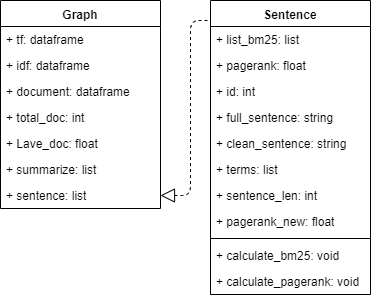

The diagram above was exported from draw.io. Its source (the exported page's mxGraphModel, read from the mxfile embedded in the PNG):
<mxGraphModel dx="890" dy="384" grid="1" gridSize="10" guides="1" tooltips="1" connect="1" arrows="1" fold="1" page="1" pageScale="1" pageWidth="4681" pageHeight="3300" math="0" shadow="0">
  <root>
    <mxCell id="Km4Z73dF81o7A87bcAyv-0" />
    <mxCell id="Km4Z73dF81o7A87bcAyv-1" parent="Km4Z73dF81o7A87bcAyv-0" />
    <mxCell id="Km4Z73dF81o7A87bcAyv-2" value="Graph" style="swimlane;fontStyle=1;align=center;verticalAlign=top;childLayout=stackLayout;horizontal=1;startSize=26;horizontalStack=0;resizeParent=1;resizeParentMax=0;resizeLast=0;collapsible=1;marginBottom=0;" vertex="1" parent="Km4Z73dF81o7A87bcAyv-1">
      <mxGeometry x="410" y="120" width="160" height="208" as="geometry" />
    </mxCell>
    <mxCell id="Km4Z73dF81o7A87bcAyv-3" value="+ tf: dataframe" style="text;strokeColor=none;fillColor=none;align=left;verticalAlign=top;spacingLeft=4;spacingRight=4;overflow=hidden;rotatable=0;points=[[0,0.5],[1,0.5]];portConstraint=eastwest;" vertex="1" parent="Km4Z73dF81o7A87bcAyv-2">
      <mxGeometry y="26" width="160" height="26" as="geometry" />
    </mxCell>
    <mxCell id="Km4Z73dF81o7A87bcAyv-6" value="+ idf: dataframe" style="text;strokeColor=none;fillColor=none;align=left;verticalAlign=top;spacingLeft=4;spacingRight=4;overflow=hidden;rotatable=0;points=[[0,0.5],[1,0.5]];portConstraint=eastwest;" vertex="1" parent="Km4Z73dF81o7A87bcAyv-2">
      <mxGeometry y="52" width="160" height="26" as="geometry" />
    </mxCell>
    <mxCell id="Km4Z73dF81o7A87bcAyv-7" value="+ document: dataframe" style="text;strokeColor=none;fillColor=none;align=left;verticalAlign=top;spacingLeft=4;spacingRight=4;overflow=hidden;rotatable=0;points=[[0,0.5],[1,0.5]];portConstraint=eastwest;" vertex="1" parent="Km4Z73dF81o7A87bcAyv-2">
      <mxGeometry y="78" width="160" height="26" as="geometry" />
    </mxCell>
    <mxCell id="Km4Z73dF81o7A87bcAyv-8" value="+ total_doc: int" style="text;strokeColor=none;fillColor=none;align=left;verticalAlign=top;spacingLeft=4;spacingRight=4;overflow=hidden;rotatable=0;points=[[0,0.5],[1,0.5]];portConstraint=eastwest;" vertex="1" parent="Km4Z73dF81o7A87bcAyv-2">
      <mxGeometry y="104" width="160" height="26" as="geometry" />
    </mxCell>
    <mxCell id="Km4Z73dF81o7A87bcAyv-9" value="+ Lave_doc: float" style="text;strokeColor=none;fillColor=none;align=left;verticalAlign=top;spacingLeft=4;spacingRight=4;overflow=hidden;rotatable=0;points=[[0,0.5],[1,0.5]];portConstraint=eastwest;" vertex="1" parent="Km4Z73dF81o7A87bcAyv-2">
      <mxGeometry y="130" width="160" height="26" as="geometry" />
    </mxCell>
    <mxCell id="Km4Z73dF81o7A87bcAyv-11" value="+ summarize: list" style="text;strokeColor=none;fillColor=none;align=left;verticalAlign=top;spacingLeft=4;spacingRight=4;overflow=hidden;rotatable=0;points=[[0,0.5],[1,0.5]];portConstraint=eastwest;" vertex="1" parent="Km4Z73dF81o7A87bcAyv-2">
      <mxGeometry y="156" width="160" height="26" as="geometry" />
    </mxCell>
    <mxCell id="Km4Z73dF81o7A87bcAyv-13" value="+ sentence: list" style="text;strokeColor=none;fillColor=none;align=left;verticalAlign=top;spacingLeft=4;spacingRight=4;overflow=hidden;rotatable=0;points=[[0,0.5],[1,0.5]];portConstraint=eastwest;" vertex="1" parent="Km4Z73dF81o7A87bcAyv-2">
      <mxGeometry y="182" width="160" height="26" as="geometry" />
    </mxCell>
    <mxCell id="Km4Z73dF81o7A87bcAyv-15" value="Sentence" style="swimlane;fontStyle=1;align=center;verticalAlign=top;childLayout=stackLayout;horizontal=1;startSize=26;horizontalStack=0;resizeParent=1;resizeParentMax=0;resizeLast=0;collapsible=1;marginBottom=0;" vertex="1" parent="Km4Z73dF81o7A87bcAyv-1">
      <mxGeometry x="620" y="120" width="160" height="294" as="geometry" />
    </mxCell>
    <mxCell id="Km4Z73dF81o7A87bcAyv-16" value="+ list_bm25: list" style="text;strokeColor=none;fillColor=none;align=left;verticalAlign=top;spacingLeft=4;spacingRight=4;overflow=hidden;rotatable=0;points=[[0,0.5],[1,0.5]];portConstraint=eastwest;" vertex="1" parent="Km4Z73dF81o7A87bcAyv-15">
      <mxGeometry y="26" width="160" height="26" as="geometry" />
    </mxCell>
    <mxCell id="Km4Z73dF81o7A87bcAyv-20" value="+ pagerank: float" style="text;strokeColor=none;fillColor=none;align=left;verticalAlign=top;spacingLeft=4;spacingRight=4;overflow=hidden;rotatable=0;points=[[0,0.5],[1,0.5]];portConstraint=eastwest;" vertex="1" parent="Km4Z73dF81o7A87bcAyv-15">
      <mxGeometry y="52" width="160" height="26" as="geometry" />
    </mxCell>
    <mxCell id="Km4Z73dF81o7A87bcAyv-21" value="+ id: int" style="text;strokeColor=none;fillColor=none;align=left;verticalAlign=top;spacingLeft=4;spacingRight=4;overflow=hidden;rotatable=0;points=[[0,0.5],[1,0.5]];portConstraint=eastwest;" vertex="1" parent="Km4Z73dF81o7A87bcAyv-15">
      <mxGeometry y="78" width="160" height="26" as="geometry" />
    </mxCell>
    <mxCell id="Km4Z73dF81o7A87bcAyv-22" value="+ full_sentence: string" style="text;strokeColor=none;fillColor=none;align=left;verticalAlign=top;spacingLeft=4;spacingRight=4;overflow=hidden;rotatable=0;points=[[0,0.5],[1,0.5]];portConstraint=eastwest;" vertex="1" parent="Km4Z73dF81o7A87bcAyv-15">
      <mxGeometry y="104" width="160" height="26" as="geometry" />
    </mxCell>
    <mxCell id="Km4Z73dF81o7A87bcAyv-23" value="+ clean_sentence: string" style="text;strokeColor=none;fillColor=none;align=left;verticalAlign=top;spacingLeft=4;spacingRight=4;overflow=hidden;rotatable=0;points=[[0,0.5],[1,0.5]];portConstraint=eastwest;" vertex="1" parent="Km4Z73dF81o7A87bcAyv-15">
      <mxGeometry y="130" width="160" height="26" as="geometry" />
    </mxCell>
    <mxCell id="Km4Z73dF81o7A87bcAyv-24" value="+ terms: list" style="text;strokeColor=none;fillColor=none;align=left;verticalAlign=top;spacingLeft=4;spacingRight=4;overflow=hidden;rotatable=0;points=[[0,0.5],[1,0.5]];portConstraint=eastwest;" vertex="1" parent="Km4Z73dF81o7A87bcAyv-15">
      <mxGeometry y="156" width="160" height="26" as="geometry" />
    </mxCell>
    <mxCell id="Km4Z73dF81o7A87bcAyv-25" value="+ sentence_len: int" style="text;strokeColor=none;fillColor=none;align=left;verticalAlign=top;spacingLeft=4;spacingRight=4;overflow=hidden;rotatable=0;points=[[0,0.5],[1,0.5]];portConstraint=eastwest;" vertex="1" parent="Km4Z73dF81o7A87bcAyv-15">
      <mxGeometry y="182" width="160" height="26" as="geometry" />
    </mxCell>
    <mxCell id="Km4Z73dF81o7A87bcAyv-26" value="+ pagerank_new: float" style="text;strokeColor=none;fillColor=none;align=left;verticalAlign=top;spacingLeft=4;spacingRight=4;overflow=hidden;rotatable=0;points=[[0,0.5],[1,0.5]];portConstraint=eastwest;" vertex="1" parent="Km4Z73dF81o7A87bcAyv-15">
      <mxGeometry y="208" width="160" height="26" as="geometry" />
    </mxCell>
    <mxCell id="Km4Z73dF81o7A87bcAyv-17" value="" style="line;strokeWidth=1;fillColor=none;align=left;verticalAlign=middle;spacingTop=-1;spacingLeft=3;spacingRight=3;rotatable=0;labelPosition=right;points=[];portConstraint=eastwest;" vertex="1" parent="Km4Z73dF81o7A87bcAyv-15">
      <mxGeometry y="234" width="160" height="8" as="geometry" />
    </mxCell>
    <mxCell id="Km4Z73dF81o7A87bcAyv-18" value="+ calculate_bm25: void" style="text;strokeColor=none;fillColor=none;align=left;verticalAlign=top;spacingLeft=4;spacingRight=4;overflow=hidden;rotatable=0;points=[[0,0.5],[1,0.5]];portConstraint=eastwest;" vertex="1" parent="Km4Z73dF81o7A87bcAyv-15">
      <mxGeometry y="242" width="160" height="26" as="geometry" />
    </mxCell>
    <mxCell id="Km4Z73dF81o7A87bcAyv-27" value="+ calculate_pagerank: void" style="text;strokeColor=none;fillColor=none;align=left;verticalAlign=top;spacingLeft=4;spacingRight=4;overflow=hidden;rotatable=0;points=[[0,0.5],[1,0.5]];portConstraint=eastwest;" vertex="1" parent="Km4Z73dF81o7A87bcAyv-15">
      <mxGeometry y="268" width="160" height="26" as="geometry" />
    </mxCell>
    <mxCell id="Km4Z73dF81o7A87bcAyv-19" value="" style="endArrow=block;dashed=1;endFill=0;endSize=12;html=1;entryX=1;entryY=0.5;entryDx=0;entryDy=0;" edge="1" parent="Km4Z73dF81o7A87bcAyv-1" target="Km4Z73dF81o7A87bcAyv-13">
      <mxGeometry width="160" relative="1" as="geometry">
        <mxPoint x="617" y="140" as="sourcePoint" />
        <mxPoint x="570" y="380" as="targetPoint" />
        <Array as="points">
          <mxPoint x="600" y="140" />
          <mxPoint x="600" y="315" />
        </Array>
      </mxGeometry>
    </mxCell>
  </root>
</mxGraphModel>